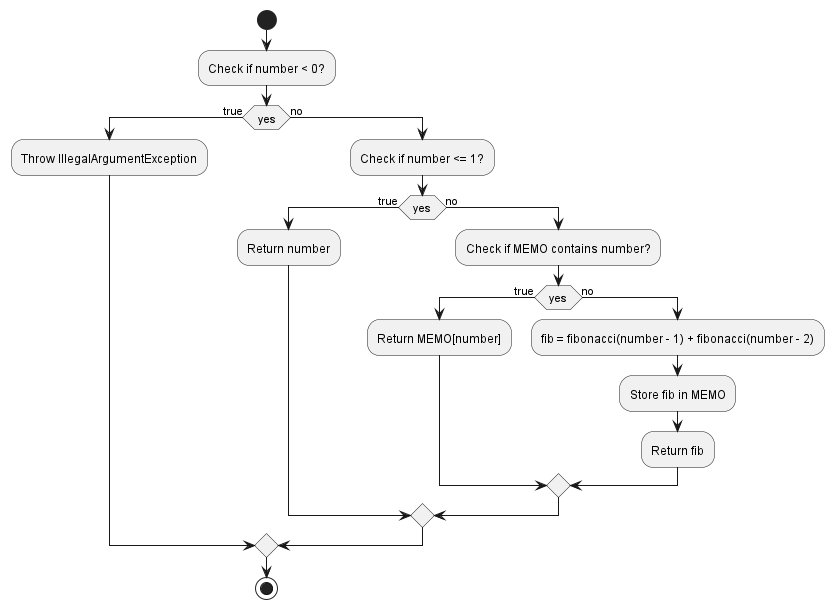

The diagram above was rendered by PlantUML. Its source (embedded in the PNG):
@startuml
'https://plantuml.com/activity-diagram-beta

start
:Check if number < 0?;
if (yes) then (true)
  :Throw IllegalArgumentException;
else (no)
  :Check if number <= 1?;
  if (yes) then (true)
    :Return number;
  else (no)
    :Check if MEMO contains number?;
    if (yes) then (true)
      :Return MEMO[number];
    else (no)
      :fib = fibonacci(number - 1) + fibonacci(number - 2);
      :Store fib in MEMO;
      :Return fib;
    endif
  endif
endif
stop
@enduml